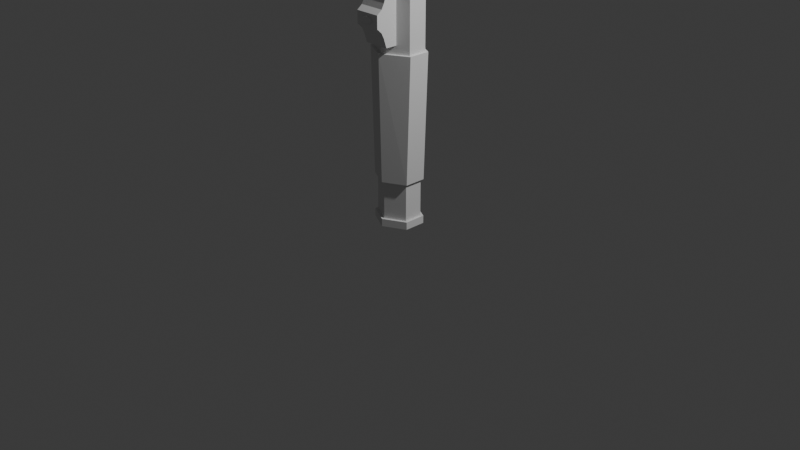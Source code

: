 # Source: flashlightModel.blend  (saved by Blender 4.3.34; exported with 4.5.12 LTS)
import bpy
from mathutils import Matrix  # noqa: F401  (used for matrix-valued properties, if any)

bpy.ops.wm.read_factory_settings(use_empty=True)
scene = bpy.context.scene
scene.name = 'Scene'

# ---- collections
col_collection = bpy.data.collections.new('Collection'); scene.collection.children.link(col_collection)

# ---- world
world_world = bpy.data.worlds.new('World'); scene.world = world_world
world_world.use_nodes = True; world_world.node_tree.nodes.clear()
_N = world_world.node_tree.nodes; _L = world_world.node_tree.links
n0 = _N.new('ShaderNodeOutputWorld'); n0.name = 'World Output'; n0.location = (300, 300)
n1 = _N.new('ShaderNodeBackground'); n1.name = 'Background'; n1.location = (10, 300)
n1.inputs[0].default_value = (0.05088, 0.05088, 0.05088, 1.0)
_L.new(n1.outputs[0], n0.inputs[0])
n0.is_active_output = True
world_world.color = (0.05088, 0.05088, 0.05088)
world_world.sun_shadow_jitter_overblur = 0.0

# ---- cameras
cam_camera = bpy.data.cameras.new('Camera')
cam_camera.clip_end = 100.0
cam_camera.ortho_scale = 7.314

# ---- lights
light_light = bpy.data.lights.new('Light', 'POINT')
light_light.energy = 1000.0
light_light.shadow_soft_size = 0.1

# ---- meshes
me_cylinder = bpy.data.meshes.new('Cylinder')
me_cylinder.from_pydata([(0.0, 0.2045, -0.002426), (0.0, 0.6992, 3.645), (0.2035, 0.09893, -0.002426), (0.702, 0.3314, 3.645), (0.2035, -0.09893, -0.002426), (0.702, -0.3314, 3.645), (0.0, -0.2045, -0.002426), (0.0, -0.6992, 3.645), (-0.2035, -0.09893, -0.002426), (-0.702, -0.3314, 3.645), (-0.2035, 0.09893, -0.002426), (-0.702, 0.3314, 3.645), (0.0, 0.6992, 3.112), (0.702, 0.3314, 3.112), (0.702, -0.3314, 3.112), (0.0, -0.6992, 3.112), (-0.702, -0.3314, 3.112), (-0.702, 0.3314, 3.112), (0.2491, 0.09893, 2.586), (0.2491, -0.09893, 2.586), (0.0, -0.2343, 2.586), (-0.2491, -0.09893, 2.586), (-0.2491, 0.09893, 2.586), (0.0, 0.2343, 2.586), (0.2491, 0.09893, 1.791), (0.2491, -0.09893, 1.791), (0.0, -0.2343, 1.791), (-0.2491, -0.09893, 1.791), (-0.2491, 0.09893, 1.791), (0.0, 0.2343, 1.791), (0.2035, 0.09893, 0.4789), (0.2035, -0.09893, 0.4789), (0.0, -0.2045, 0.4789), (-0.2035, -0.09893, 0.4789), (-0.2035, 0.09893, 0.4789), (0.0, 0.2045, 0.4789), (0.2035, 0.09893, 0.0778), (0.2035, -0.09893, 0.0778), (0.0, -0.2045, 0.0778), (-0.2035, -0.09893, 0.0778), (-0.2035, 0.09893, 0.0778), (0.0, 0.2045, 0.0778), (0.0, 0.2343, 0.4783), (0.0, 0.2641, 1.79), (-0.2747, 0.1141, 1.79), (-0.2747, -0.1141, 1.79), (0.0, -0.2641, 1.79), (0.2747, -0.1141, 1.79), (0.2747, 0.1141, 1.79), (0.229, 0.1144, 0.478), (0.229, -0.1144, 0.478), (0.0, -0.2343, 0.4783), (-0.229, -0.1144, 0.478), (-0.229, 0.1144, 0.478), (0.0, 0.2357, -0.002426), (0.2302, 0.1151, -0.002426), (0.2302, 0.1151, 0.0778), (0.2302, -0.1151, -0.002426), (0.2302, -0.1151, 0.0778), (0.0, -0.2357, -0.002426), (0.0, -0.2357, 0.0778), (-0.2302, -0.1151, -0.002426), (-0.2302, -0.1151, 0.0778), (-0.2302, 0.1151, -0.002426), (-0.2302, 0.1151, 0.0778), (0.0, 0.2357, 0.0778), (0.6209, 0.2931, 3.645), (0.0, 0.6185, 3.645), (0.6209, -0.2931, 3.645), (0.0, -0.6185, 3.645), (-0.6209, -0.2931, 3.645), (-0.6209, 0.2931, 3.645), (0.6209, 0.2931, 3.578), (0.0, 0.6185, 3.578), (0.6209, -0.2931, 3.578), (0.0, -0.6185, 3.578), (-0.6209, -0.2931, 3.578), (-0.6209, 0.2931, 3.578)], [], [(12, 1, 3, 13), (13, 3, 5, 14), (14, 5, 7, 15), (15, 7, 9, 16), (5, 3, 66, 68), (16, 9, 11, 17), (17, 11, 1, 12), (0, 2, 4, 6, 8, 10), (22, 17, 12, 23), (21, 16, 17, 22), (20, 15, 16, 21), (19, 14, 15, 20), (18, 13, 14, 19), (23, 12, 13, 18), (29, 23, 18, 24), (24, 18, 19, 25), (25, 19, 20, 26), (26, 20, 21, 27), (27, 21, 22, 28), (28, 22, 23, 29), (32, 31, 50, 51), (28, 29, 43, 44), (35, 34, 53, 42), (25, 26, 46, 47), (31, 30, 49, 50), (34, 33, 52, 53), (41, 35, 30, 36), (36, 30, 31, 37), (37, 31, 32, 38), (38, 32, 33, 39), (39, 33, 34, 40), (40, 34, 35, 41), (4, 2, 55, 57), (6, 4, 57, 59), (37, 38, 60, 58), (2, 0, 54, 55), (8, 6, 59, 61), (10, 8, 61, 63), (53, 44, 43, 42), (52, 45, 44, 53), (51, 46, 45, 52), (50, 47, 46, 51), (49, 48, 47, 50), (42, 43, 48, 49), (24, 25, 47, 48), (27, 28, 44, 45), (33, 32, 51, 52), (29, 24, 48, 43), (30, 35, 42, 49), (26, 27, 45, 46), (63, 64, 65, 54), (61, 62, 64, 63), (59, 60, 62, 61), (57, 58, 60, 59), (55, 56, 58, 57), (54, 65, 56, 55), (40, 41, 65, 64), (36, 37, 58, 56), (39, 40, 64, 62), (41, 36, 56, 65), (0, 10, 63, 54), (38, 39, 62, 60), (69, 68, 74, 75), (11, 9, 70, 71), (3, 1, 67, 66), (7, 5, 68, 69), (1, 11, 71, 67), (9, 7, 69, 70), (72, 73, 77, 76, 75, 74), (66, 67, 73, 72), (67, 71, 77, 73), (70, 69, 75, 76), (68, 66, 72, 74), (71, 70, 76, 77)])
_uv = me_cylinder.uv_layers.new(name='UVMap')
_uv.uv.foreach_set('vector', [1.0, 0.9269, 1.0, 1.0, 0.8333, 1.0, 0.8333, 0.9269, 0.8333, 0.9269, 0.8333, 1.0, 0.6667, 1.0, 0.6667, 0.9269, 0.6667, 0.9269, 0.6667, 1.0, 0.5, 1.0, 0.5, 0.9269, 0.5, 0.9269, 0.5, 1.0, 0.3333, 1.0, 0.3333, 0.9269, 0.6667, 1.0, 0.8333, 1.0, 0.8333, 1.0, 0.6667, 1.0, 0.3333, 0.9269, 0.3333, 1.0, 0.1667, 1.0, 0.1667, 0.9269, 0.1667, 0.9269, 0.1667, 1.0, -8.941e-08, 1.0, -8.941e-08, 0.9269, 0.75, 0.4614, 0.9578, 0.37, 0.9578, 0.13, 0.75, 0.03859, 0.5422, 0.13, 0.5422, 0.37, 0.1667, 0.8548, 0.1667, 0.9269, -8.941e-08, 0.9269, -8.941e-08, 0.8548, 0.3333, 0.8548, 0.3333, 0.9269, 0.1667, 0.9269, 0.1667, 0.8548, 0.5, 0.8548, 0.5, 0.9269, 0.3333, 0.9269, 0.3333, 0.8548, 0.6667, 0.8548, 0.6667, 0.9269, 0.5, 0.9269, 0.5, 0.8548, 0.8333, 0.8548, 0.8333, 0.9269, 0.6667, 0.9269, 0.6667, 0.8548, 1.0, 0.8548, 1.0, 0.9269, 0.8333, 0.9269, 0.8333, 0.8548, 1.0, 0.7459, 1.0, 0.8548, 0.8333, 0.8548, 0.8333, 0.7459, 0.8333, 0.7459, 0.8333, 0.8548, 0.6667, 0.8548, 0.6667, 0.7459, 0.6667, 0.7459, 0.6667, 0.8548, 0.5, 0.8548, 0.5, 0.7459, 0.5, 0.7459, 0.5, 0.8548, 0.3333, 0.8548, 0.3333, 0.7459, 0.3333, 0.7459, 0.3333, 0.8548, 0.1667, 0.8548, 0.1667, 0.7459, 0.1667, 0.7459, 0.1667, 0.8548, -8.941e-08, 0.8548, -8.941e-08, 0.7459, 0.5, 0.566, 0.6667, 0.566, 0.6667, 0.566, 0.5, 0.566, 0.1667, 0.7459, -8.941e-08, 0.7459, -8.941e-08, 0.7459, 0.1667, 0.7459, 0.01125, 0.566, 0.1667, 0.566, 0.1667, 0.566, 0.01125, 0.566, 0.6667, 0.7459, 0.5, 0.7459, 0.5, 0.7459, 0.6667, 0.7459, 0.6667, 0.566, 0.8333, 0.566, 0.8333, 0.566, 0.6667, 0.566, 0.1667, 0.566, 0.3333, 0.566, 0.3333, 0.566, 0.1667, 0.566, 0.9888, 0.511, 0.9888, 0.566, 0.8333, 0.566, 0.8333, 0.511, 0.8333, 0.511, 0.8333, 0.566, 0.6667, 0.566, 0.6667, 0.511, 0.6667, 0.511, 0.6667, 0.566, 0.5, 0.566, 0.5, 0.511, 0.5, 0.511, 0.5, 0.566, 0.3333, 0.566, 0.3333, 0.511, 0.3333, 0.511, 0.3333, 0.566, 0.1667, 0.566, 0.1667, 0.511, 0.1667, 0.511, 0.1667, 0.566, 0.01125, 0.566, 0.01125, 0.511, 0.9578, 0.13, 0.9578, 0.37, 0.9578, 0.37, 0.9578, 0.13, 0.75, 0.03859, 0.9578, 0.13, 0.9578, 0.13, 0.75, 0.03859, 0.6667, 0.511, 0.5, 0.511, 0.5, 0.511, 0.6667, 0.511, 0.9578, 0.37, 0.75, 0.4614, 0.75, 0.4614, 0.9578, 0.37, 0.5422, 0.13, 0.75, 0.03859, 0.75, 0.03859, 0.5422, 0.13, 0.5422, 0.37, 0.5422, 0.13, 0.5422, 0.13, 0.5422, 0.37, 0.1667, 0.566, 0.1667, 0.7459, -8.941e-08, 0.7459, 0.01125, 0.566, 0.3333, 0.566, 0.3333, 0.7459, 0.1667, 0.7459, 0.1667, 0.566, 0.5, 0.566, 0.5, 0.7459, 0.3333, 0.7459, 0.3333, 0.566, 0.6667, 0.566, 0.6667, 0.7459, 0.5, 0.7459, 0.5, 0.566, 0.8333, 0.566, 0.8333, 0.7459, 0.6667, 0.7459, 0.6667, 0.566, 0.9888, 0.566, 1.0, 0.7459, 0.8333, 0.7459, 0.8333, 0.566, 0.8333, 0.7459, 0.6667, 0.7459, 0.6667, 0.7459, 0.8333, 0.7459, 0.3333, 0.7459, 0.1667, 0.7459, 0.1667, 0.7459, 0.3333, 0.7459, 0.3333, 0.566, 0.5, 0.566, 0.5, 0.566, 0.3333, 0.566, 1.0, 0.7459, 0.8333, 0.7459, 0.8333, 0.7459, 1.0, 0.7459, 0.8333, 0.566, 0.9888, 0.566, 0.9888, 0.566, 0.8333, 0.566, 0.5, 0.7459, 0.3333, 0.7459, 0.3333, 0.7459, 0.5, 0.7459, 0.1667, 0.5, 0.1667, 0.511, 0.01125, 0.511, 0.01125, 0.5, 0.3333, 0.5, 0.3333, 0.511, 0.1667, 0.511, 0.1667, 0.5, 0.5, 0.5, 0.5, 0.511, 0.3333, 0.511, 0.3333, 0.5, 0.6667, 0.5, 0.6667, 0.511, 0.5, 0.511, 0.5, 0.5, 0.8333, 0.5, 0.8333, 0.511, 0.6667, 0.511, 0.6667, 0.5, 0.9888, 0.5, 0.9888, 0.511, 0.8333, 0.511, 0.8333, 0.5, 0.1667, 0.511, 0.01125, 0.511, 0.01125, 0.511, 0.1667, 0.511, 0.8333, 0.511, 0.6667, 0.511, 0.6667, 0.511, 0.8333, 0.511, 0.3333, 0.511, 0.1667, 0.511, 0.1667, 0.511, 0.3333, 0.511, 0.9888, 0.511, 0.8333, 0.511, 0.8333, 0.511, 0.9888, 0.511, 0.75, 0.4614, 0.5422, 0.37, 0.5422, 0.37, 0.75, 0.4614, 0.5, 0.511, 0.3333, 0.511, 0.3333, 0.511, 0.5, 0.511, 0.5, 1.0, 0.6667, 1.0, 0.6667, 1.0, 0.5, 1.0, 0.1667, 1.0, 0.3333, 1.0, 0.3333, 1.0, 0.1667, 1.0, 0.8333, 1.0, 1.0, 1.0, 1.0, 1.0, 0.8333, 1.0, 0.5, 1.0, 0.6667, 1.0, 0.6667, 1.0, 0.5, 1.0, -8.941e-08, 1.0, 0.1667, 1.0, 0.1667, 1.0, -8.941e-08, 1.0, 0.3333, 1.0, 0.5, 1.0, 0.5, 1.0, 0.3333, 1.0, 0.4578, 0.37, 0.25, 0.49, 0.04215, 0.37, 0.04215, 0.13, 0.25, 0.01, 0.4578, 0.13, 0.8333, 1.0, 1.0, 1.0, 1.0, 1.0, 0.8333, 1.0, -8.941e-08, 1.0, 0.1667, 1.0, 0.1667, 1.0, -8.941e-08, 1.0, 0.3333, 1.0, 0.5, 1.0, 0.5, 1.0, 0.3333, 1.0, 0.6667, 1.0, 0.8333, 1.0, 0.8333, 1.0, 0.6667, 1.0, 0.1667, 1.0, 0.3333, 1.0, 0.3333, 1.0, 0.1667, 1.0])
me_cylinder.use_mirror_x = True
me_cylinder.use_mirror_y = True
me_cylinder.update()
me_cube_001 = bpy.data.meshes.new('Cube.001')
me_cube_001.from_pydata([(-0.1339, -0.3437, 2.03), (-0.1339, -0.3406, 2.248), (-0.1339, -0.09352, 1.878), (-0.1339, -0.09352, 2.375), (0.1339, -0.3437, 2.03), (0.1339, -0.3406, 2.248), (0.1339, -0.09352, 1.878), (0.1339, -0.09352, 2.375), (-0.1339, -0.2846, 1.878), (-0.1339, -0.2846, 2.375), (0.1339, -0.2846, 1.878), (0.1339, -0.2846, 2.375), (-0.1339, -0.3158, 1.974), (0.1339, -0.3126, 2.301), (-0.1339, -0.3126, 2.301), (0.1339, -0.3158, 1.974), (-0.1339, -0.3957, 2.077), (-0.1339, -0.09352, 2.077), (0.1339, -0.09352, 2.077), (0.1339, -0.3957, 2.077), (0.1339, -0.2846, 2.077), (-0.1339, -0.2846, 2.077), (-0.1339, -0.3402, 2.077), (0.1339, -0.3402, 2.077), (-0.1339, -0.3957, 2.205), (-0.1339, -0.09352, 2.205), (0.1339, -0.09352, 2.205), (0.1339, -0.3957, 2.205), (0.1339, -0.2846, 2.205), (-0.1339, -0.2846, 2.205), (-0.1339, -0.3402, 2.205), (0.1339, -0.3402, 2.205), (0.0, -0.09352, 1.878), (0.0, -0.09352, 2.375), (0.0, -0.3437, 2.03), (0.0, -0.3406, 2.248), (0.0, -0.2846, 2.375), (0.0, -0.2846, 1.878), (0.0, -0.3126, 2.301), (0.0, -0.3158, 1.974), (0.0, -0.3957, 2.077), (0.0, -0.09352, 2.077), (0.0, -0.3957, 2.205), (0.0, -0.09352, 2.205), (-0.06693, -0.09352, 1.878), (-0.06693, -0.3406, 2.248), (-0.06693, -0.2846, 1.878), (-0.06693, -0.3158, 1.974), (-0.06693, -0.3957, 2.077), (-0.06693, -0.3957, 2.205), (-0.06693, -0.09352, 2.375), (-0.06693, -0.3437, 2.03), (-0.06693, -0.2846, 2.375), (-0.06693, -0.3126, 2.301), (-0.06693, -0.09352, 2.077), (-0.06693, -0.09352, 2.205), (0.06693, -0.09352, 2.375), (0.06693, -0.3437, 2.03), (0.06693, -0.2846, 2.375), (0.06693, -0.3126, 2.301), (0.06693, -0.09352, 2.077), (0.06693, -0.09352, 2.205), (0.06693, -0.09352, 1.878), (0.06693, -0.3406, 2.248), (0.06693, -0.2846, 1.878), (0.06693, -0.3158, 1.974), (0.06693, -0.3957, 2.077), (0.06693, -0.3957, 2.205), (-0.1339, -0.09352, 2.141), (0.1339, -0.09352, 2.141), (0.1339, -0.3957, 2.141), (0.1339, -0.2846, 2.141), (-0.1339, -0.2846, 2.141), (-0.1339, -0.3402, 2.141), (0.1339, -0.3402, 2.141), (-0.1339, -0.3957, 2.141), (0.0, -0.09352, 2.141), (-0.06693, -0.09352, 2.141), (-0.06693, -0.3957, 2.141), (0.06693, -0.3957, 2.141), (0.06693, -0.09352, 2.141), (-0.1339, -0.3957, 2.173), (-0.1339, -0.09352, 2.173), (0.1339, -0.09352, 2.173), (0.1339, -0.3957, 2.173), (0.1339, -0.2846, 2.173), (-0.1339, -0.2846, 2.173), (-0.1339, -0.3402, 2.173), (0.1339, -0.3402, 2.173), (0.0, -0.09352, 2.173), (0.0, -0.3957, 2.173), (-0.06693, -0.09352, 2.173), (-0.05122, -0.3946, 2.167), (0.05122, -0.3946, 2.167), (0.06693, -0.09352, 2.173), (-0.1339, -0.09352, 2.109), (0.1339, -0.09352, 2.109), (0.1339, -0.3957, 2.109), (0.1339, -0.2846, 2.109), (-0.1339, -0.2846, 2.109), (-0.1339, -0.3402, 2.109), (0.1339, -0.3402, 2.109), (0.0, -0.09352, 2.109), (0.0, -0.3957, 2.109), (-0.06693, -0.09352, 2.109), (-0.04973, -0.3955, 2.117), (0.04973, -0.3955, 2.117), (0.06693, -0.09352, 2.109), (-0.1339, -0.3957, 2.109), (0.0, -0.4086, 2.173), (0.0, -0.4086, 2.141), (-0.05122, -0.4075, 2.167), (-0.06693, -0.4086, 2.141), (0.05122, -0.4075, 2.167), (0.06693, -0.4086, 2.141), (0.0, -0.4086, 2.109), (-0.04973, -0.4085, 2.117), (0.04973, -0.4085, 2.117)], [], [(29, 9, 3, 25), (61, 56, 7, 26), (31, 13, 5, 27), (49, 45, 1, 24), (65, 15, 4, 57), (53, 14, 1, 45), (50, 3, 9, 52), (62, 6, 10, 64), (26, 7, 11, 28), (30, 14, 9, 29), (24, 1, 14, 30), (52, 9, 14, 53), (64, 10, 15, 65), (28, 11, 13, 31), (10, 20, 23, 15), (0, 16, 22, 12), (12, 22, 21, 8), (6, 18, 20, 10), (51, 48, 16, 0), (15, 23, 19, 4), (62, 60, 18, 6), (8, 21, 17, 2), (85, 28, 31, 88), (81, 24, 30, 87), (87, 30, 29, 86), (83, 26, 28, 85), (92, 49, 24, 81), (88, 31, 27, 84), (94, 61, 26, 83), (86, 29, 25, 82), (91, 55, 43, 89), (93, 67, 42, 90), (44, 54, 41, 32), (57, 66, 40, 34), (46, 37, 39, 47), (58, 36, 38, 59), (44, 32, 37, 46), (56, 33, 36, 58), (59, 38, 35, 63), (47, 39, 34, 51), (67, 63, 35, 42), (55, 50, 33, 43), (25, 3, 50, 55), (12, 47, 51, 0), (2, 44, 46, 8), (8, 46, 47, 12), (2, 17, 54, 44), (82, 25, 55, 91), (90, 42, 49, 92), (34, 40, 48, 51), (36, 52, 53, 38), (33, 50, 52, 36), (38, 53, 45, 35), (42, 35, 45, 49), (27, 5, 63, 67), (13, 59, 63, 5), (7, 56, 58, 11), (11, 58, 59, 13), (4, 19, 66, 57), (84, 27, 67, 93), (89, 43, 61, 94), (32, 41, 60, 62), (37, 64, 65, 39), (32, 62, 64, 37), (39, 65, 57, 34), (43, 33, 56, 61), (102, 76, 80, 107), (97, 70, 79, 106), (103, 106, 117, 115), (95, 68, 77, 104), (105, 103, 115, 116), (104, 77, 76, 102), (99, 72, 68, 95), (107, 80, 69, 96), (101, 74, 70, 97), (105, 78, 75, 108), (96, 69, 71, 98), (100, 73, 72, 99), (108, 75, 73, 100), (98, 71, 74, 101), (76, 89, 94, 80), (70, 84, 93, 79), (79, 93, 113, 114), (68, 82, 91, 77), (106, 79, 114, 117), (77, 91, 89, 76), (72, 86, 82, 68), (80, 94, 83, 69), (74, 88, 84, 70), (78, 92, 81, 75), (69, 83, 85, 71), (73, 87, 86, 72), (75, 81, 87, 73), (71, 85, 88, 74), (20, 98, 101, 23), (16, 108, 100, 22), (22, 100, 99, 21), (18, 96, 98, 20), (48, 105, 108, 16), (23, 101, 97, 19), (60, 107, 96, 18), (21, 99, 95, 17), (54, 104, 102, 41), (66, 106, 103, 40), (17, 95, 104, 54), (40, 103, 105, 48), (19, 97, 106, 66), (41, 102, 107, 60), (115, 110, 112, 116), (117, 114, 110, 115), (110, 109, 111, 112), (114, 113, 109, 110), (93, 90, 109, 113), (78, 105, 116, 112), (92, 78, 112, 111), (90, 92, 111, 109)])
_uv = me_cube_001.uv_layers.new(name='UVMap')
_uv.uv.foreach_set('vector', [0.5398, 0.09187, 0.625, 0.09187, 0.625, 0.25, 0.5398, 0.25, 0.5398, 0.4375, 0.625, 0.4375, 0.625, 0.5, 0.5398, 0.5, 0.5398, 0.7041, 0.625, 0.7041, 0.625, 0.75, 0.5398, 0.75, 0.5398, 0.9375, 0.625, 0.9375, 0.625, 1.0, 0.5398, 1.0, 0.3125, 0.7041, 0.375, 0.7041, 0.375, 0.75, 0.3125, 0.75, 0.8125, 0.7041, 0.875, 0.7041, 0.875, 0.75, 0.8125, 0.75, 0.8125, 0.5, 0.875, 0.5, 0.875, 0.6581, 0.8125, 0.6581, 0.3125, 0.5, 0.375, 0.5, 0.375, 0.6581, 0.3125, 0.6581, 0.5398, 0.5, 0.625, 0.5, 0.625, 0.6581, 0.5398, 0.6581, 0.5398, 0.04593, 0.625, 0.04593, 0.625, 0.09187, 0.5398, 0.09187, 0.5398, 0.0, 0.625, 0.0, 0.625, 0.04593, 0.5398, 0.04593, 0.8125, 0.6581, 0.875, 0.6581, 0.875, 0.7041, 0.8125, 0.7041, 0.3125, 0.6581, 0.375, 0.6581, 0.375, 0.7041, 0.3125, 0.7041, 0.5398, 0.6581, 0.625, 0.6581, 0.625, 0.7041, 0.5398, 0.7041, 0.375, 0.6581, 0.475, 0.6581, 0.475, 0.7041, 0.375, 0.7041, 0.375, 0.0, 0.475, 0.0, 0.475, 0.04593, 0.375, 0.04593, 0.375, 0.04593, 0.475, 0.04593, 0.475, 0.09187, 0.375, 0.09187, 0.375, 0.5, 0.475, 0.5, 0.475, 0.6581, 0.375, 0.6581, 0.375, 0.9375, 0.475, 0.9375, 0.475, 1.0, 0.375, 1.0, 0.375, 0.7041, 0.475, 0.7041, 0.475, 0.75, 0.375, 0.75, 0.375, 0.4375, 0.475, 0.4375, 0.475, 0.5, 0.375, 0.5, 0.375, 0.09187, 0.475, 0.09187, 0.475, 0.25, 0.375, 0.25, 0.5236, 0.6581, 0.5398, 0.6581, 0.5398, 0.7041, 0.5236, 0.7041, 0.5236, 0.0, 0.5398, 0.0, 0.5398, 0.04593, 0.5236, 0.04593, 0.5236, 0.04593, 0.5398, 0.04593, 0.5398, 0.09187, 0.5236, 0.09187, 0.5236, 0.5, 0.5398, 0.5, 0.5398, 0.6581, 0.5236, 0.6581, 0.5236, 0.9375, 0.5398, 0.9375, 0.5398, 1.0, 0.5236, 1.0, 0.5236, 0.7041, 0.5398, 0.7041, 0.5398, 0.75, 0.5236, 0.75, 0.5236, 0.4375, 0.5398, 0.4375, 0.5398, 0.5, 0.5236, 0.5, 0.5236, 0.09187, 0.5398, 0.09187, 0.5398, 0.25, 0.5236, 0.25, 0.5236, 0.3125, 0.5398, 0.3125, 0.5398, 0.375, 0.5236, 0.375, 0.5236, 0.8125, 0.5398, 0.8125, 0.5398, 0.875, 0.5236, 0.875, 0.375, 0.3125, 0.475, 0.3125, 0.475, 0.375, 0.375, 0.375, 0.375, 0.8125, 0.475, 0.8125, 0.475, 0.875, 0.375, 0.875, 0.1875, 0.6581, 0.25, 0.6581, 0.25, 0.7041, 0.1875, 0.7041, 0.6875, 0.6581, 0.75, 0.6581, 0.75, 0.7041, 0.6875, 0.7041, 0.1875, 0.5, 0.25, 0.5, 0.25, 0.6581, 0.1875, 0.6581, 0.6875, 0.5, 0.75, 0.5, 0.75, 0.6581, 0.6875, 0.6581, 0.6875, 0.7041, 0.75, 0.7041, 0.75, 0.75, 0.6875, 0.75, 0.1875, 0.7041, 0.25, 0.7041, 0.25, 0.75, 0.1875, 0.75, 0.5398, 0.8125, 0.625, 0.8125, 0.625, 0.875, 0.5398, 0.875, 0.5398, 0.3125, 0.625, 0.3125, 0.625, 0.375, 0.5398, 0.375, 0.5398, 0.25, 0.625, 0.25, 0.625, 0.3125, 0.5398, 0.3125, 0.125, 0.7041, 0.1875, 0.7041, 0.1875, 0.75, 0.125, 0.75, 0.125, 0.5, 0.1875, 0.5, 0.1875, 0.6581, 0.125, 0.6581, 0.125, 0.6581, 0.1875, 0.6581, 0.1875, 0.7041, 0.125, 0.7041, 0.375, 0.25, 0.475, 0.25, 0.475, 0.3125, 0.375, 0.3125, 0.5236, 0.25, 0.5398, 0.25, 0.5398, 0.3125, 0.5236, 0.3125, 0.5236, 0.875, 0.5398, 0.875, 0.5398, 0.9375, 0.5236, 0.9375, 0.375, 0.875, 0.475, 0.875, 0.475, 0.9375, 0.375, 0.9375, 0.75, 0.6581, 0.8125, 0.6581, 0.8125, 0.7041, 0.75, 0.7041, 0.75, 0.5, 0.8125, 0.5, 0.8125, 0.6581, 0.75, 0.6581, 0.75, 0.7041, 0.8125, 0.7041, 0.8125, 0.75, 0.75, 0.75, 0.5398, 0.875, 0.625, 0.875, 0.625, 0.9375, 0.5398, 0.9375, 0.5398, 0.75, 0.625, 0.75, 0.625, 0.8125, 0.5398, 0.8125, 0.625, 0.7041, 0.6875, 0.7041, 0.6875, 0.75, 0.625, 0.75, 0.625, 0.5, 0.6875, 0.5, 0.6875, 0.6581, 0.625, 0.6581, 0.625, 0.6581, 0.6875, 0.6581, 0.6875, 0.7041, 0.625, 0.7041, 0.375, 0.75, 0.475, 0.75, 0.475, 0.8125, 0.375, 0.8125, 0.5236, 0.75, 0.5398, 0.75, 0.5398, 0.8125, 0.5236, 0.8125, 0.5236, 0.375, 0.5398, 0.375, 0.5398, 0.4375, 0.5236, 0.4375, 0.375, 0.375, 0.475, 0.375, 0.475, 0.4375, 0.375, 0.4375, 0.25, 0.6581, 0.3125, 0.6581, 0.3125, 0.7041, 0.25, 0.7041, 0.25, 0.5, 0.3125, 0.5, 0.3125, 0.6581, 0.25, 0.6581, 0.25, 0.7041, 0.3125, 0.7041, 0.3125, 0.75, 0.25, 0.75, 0.5398, 0.375, 0.625, 0.375, 0.625, 0.4375, 0.5398, 0.4375, 0.4912, 0.375, 0.5074, 0.375, 0.5074, 0.4375, 0.4912, 0.4375, 0.4912, 0.75, 0.5074, 0.75, 0.5074, 0.8125, 0.4912, 0.8125, 0.4912, 0.875, 0.4912, 0.8125, 0.4912, 0.8125, 0.4912, 0.875, 0.4912, 0.25, 0.5074, 0.25, 0.5074, 0.3125, 0.4912, 0.3125, 0.4912, 0.9375, 0.4912, 0.875, 0.4912, 0.875, 0.4912, 0.9375, 0.4912, 0.3125, 0.5074, 0.3125, 0.5074, 0.375, 0.4912, 0.375, 0.4912, 0.09187, 0.5074, 0.09187, 0.5074, 0.25, 0.4912, 0.25, 0.4912, 0.4375, 0.5074, 0.4375, 0.5074, 0.5, 0.4912, 0.5, 0.4912, 0.7041, 0.5074, 0.7041, 0.5074, 0.75, 0.4912, 0.75, 0.4912, 0.9375, 0.5074, 0.9375, 0.5074, 1.0, 0.4912, 1.0, 0.4912, 0.5, 0.5074, 0.5, 0.5074, 0.6581, 0.4912, 0.6581, 0.4912, 0.04593, 0.5074, 0.04593, 0.5074, 0.09187, 0.4912, 0.09187, 0.4912, 0.0, 0.5074, 0.0, 0.5074, 0.04593, 0.4912, 0.04593, 0.4912, 0.6581, 0.5074, 0.6581, 0.5074, 0.7041, 0.4912, 0.7041, 0.5074, 0.375, 0.5236, 0.375, 0.5236, 0.4375, 0.5074, 0.4375, 0.5074, 0.75, 0.5236, 0.75, 0.5236, 0.8125, 0.5074, 0.8125, 0.5074, 0.8125, 0.5236, 0.8125, 0.5236, 0.8125, 0.5074, 0.8125, 0.5074, 0.25, 0.5236, 0.25, 0.5236, 0.3125, 0.5074, 0.3125, 0.4912, 0.8125, 0.5074, 0.8125, 0.5074, 0.8125, 0.4912, 0.8125, 0.5074, 0.3125, 0.5236, 0.3125, 0.5236, 0.375, 0.5074, 0.375, 0.5074, 0.09187, 0.5236, 0.09187, 0.5236, 0.25, 0.5074, 0.25, 0.5074, 0.4375, 0.5236, 0.4375, 0.5236, 0.5, 0.5074, 0.5, 0.5074, 0.7041, 0.5236, 0.7041, 0.5236, 0.75, 0.5074, 0.75, 0.5074, 0.9375, 0.5236, 0.9375, 0.5236, 1.0, 0.5074, 1.0, 0.5074, 0.5, 0.5236, 0.5, 0.5236, 0.6581, 0.5074, 0.6581, 0.5074, 0.04593, 0.5236, 0.04593, 0.5236, 0.09187, 0.5074, 0.09187, 0.5074, 0.0, 0.5236, 0.0, 0.5236, 0.04593, 0.5074, 0.04593, 0.5074, 0.6581, 0.5236, 0.6581, 0.5236, 0.7041, 0.5074, 0.7041, 0.475, 0.6581, 0.4912, 0.6581, 0.4912, 0.7041, 0.475, 0.7041, 0.475, 0.0, 0.4912, 0.0, 0.4912, 0.04593, 0.475, 0.04593, 0.475, 0.04593, 0.4912, 0.04593, 0.4912, 0.09187, 0.475, 0.09187, 0.475, 0.5, 0.4912, 0.5, 0.4912, 0.6581, 0.475, 0.6581, 0.475, 0.9375, 0.4912, 0.9375, 0.4912, 1.0, 0.475, 1.0, 0.475, 0.7041, 0.4912, 0.7041, 0.4912, 0.75, 0.475, 0.75, 0.475, 0.4375, 0.4912, 0.4375, 0.4912, 0.5, 0.475, 0.5, 0.475, 0.09187, 0.4912, 0.09187, 0.4912, 0.25, 0.475, 0.25, 0.475, 0.3125, 0.4912, 0.3125, 0.4912, 0.375, 0.475, 0.375, 0.475, 0.8125, 0.4912, 0.8125, 0.4912, 0.875, 0.475, 0.875, 0.475, 0.25, 0.4912, 0.25, 0.4912, 0.3125, 0.475, 0.3125, 0.475, 0.875, 0.4912, 0.875, 0.4912, 0.9375, 0.475, 0.9375, 0.475, 0.75, 0.4912, 0.75, 0.4912, 0.8125, 0.475, 0.8125, 0.475, 0.375, 0.4912, 0.375, 0.4912, 0.4375, 0.475, 0.4375, 0.4912, 0.875, 0.5074, 0.875, 0.5074, 0.9375, 0.4912, 0.9375, 0.4912, 0.8125, 0.5074, 0.8125, 0.5074, 0.875, 0.4912, 0.875, 0.5074, 0.875, 0.5236, 0.875, 0.5236, 0.9375, 0.5074, 0.9375, 0.5074, 0.8125, 0.5236, 0.8125, 0.5236, 0.875, 0.5074, 0.875, 0.5236, 0.8125, 0.5236, 0.875, 0.5236, 0.875, 0.5236, 0.8125, 0.5074, 0.9375, 0.4912, 0.9375, 0.4912, 0.9375, 0.5074, 0.9375, 0.5236, 0.9375, 0.5074, 0.9375, 0.5074, 0.9375, 0.5236, 0.9375, 0.5236, 0.875, 0.5236, 0.9375, 0.5236, 0.9375, 0.5236, 0.875])
me_cube_001.use_mirror_x = True
me_cube_001.update()

# ---- objects
ob_light = bpy.data.objects.new('Light', light_light)
ob_camera = bpy.data.objects.new('Camera', cam_camera)
ob_empty = bpy.data.objects.new('Empty', None)
ob_empty_001 = bpy.data.objects.new('Empty.001', None)
ob_cylinder = bpy.data.objects.new('Cylinder', me_cylinder)
ob_cube = bpy.data.objects.new('Cube', me_cube_001)

# ---- transforms, parenting, visibility, modifiers, constraints
ob_light.location = (4.076, 1.005, 5.904)
ob_light.rotation_euler = (0.6503, 0.05522, 1.866)
ob_light.lock_rotations_4d = False
ob_light.empty_display_type = 'ARROWS'
ob_light.color = (0.0, 0.0, 0.0, 0.0)
ob_light.lineart.crease_threshold = 0.0
ob_camera.location = (7.359, -6.926, 4.958)
ob_camera.rotation_euler = (1.109, 0.0, 0.8149)
ob_camera.lock_rotations_4d = False
ob_camera.empty_display_type = 'ARROWS'
ob_camera.color = (0.0, 0.0, 0.0, 0.0)
ob_camera.display_type = 'WIRE'
ob_camera.lineart.crease_threshold = 0.0
ob_empty.location = (-0.9385, 2.085, 1.914)
ob_empty.rotation_euler = (-1.571, 1.571, 0.0)
ob_empty.empty_display_type = 'IMAGE'
ob_empty.empty_display_size = 5.0
ob_empty.use_empty_image_alpha = True
ob_empty.color = (1.0, 1.0, 1.0, 0.5)
ob_empty_001.location = (-2.943, 0.8515, 1.914)
ob_empty_001.rotation_euler = (-3.142, 1.571, 0.0)
ob_empty_001.empty_display_type = 'IMAGE'
ob_empty_001.empty_display_size = 5.0
ob_empty_001.use_empty_image_alpha = True
ob_empty_001.color = (1.0, 1.0, 1.0, 0.5)
ob_cylinder.location = (0.0, 0.0, 0.0)
ob_cylinder.use_mesh_mirror_x = True
ob_cylinder.use_mesh_mirror_y = True
ob_cube.location = (0.0, 0.0, 0.0)
ob_cube.use_mesh_mirror_x = True

# ---- collection membership
col_collection.objects.link(ob_light)
col_collection.objects.link(ob_camera)
col_collection.objects.link(ob_empty)
col_collection.objects.link(ob_empty_001)
col_collection.objects.link(ob_cylinder)
col_collection.objects.link(ob_cube)

# ---- scene / render settings (as saved in the file)
scene.camera = ob_camera
scene.frame_start = 1; scene.frame_end = 250; scene.frame_set(1)
scene.render.engine = 'BLENDER_EEVEE_NEXT'
bpy.context.view_layer.update()
